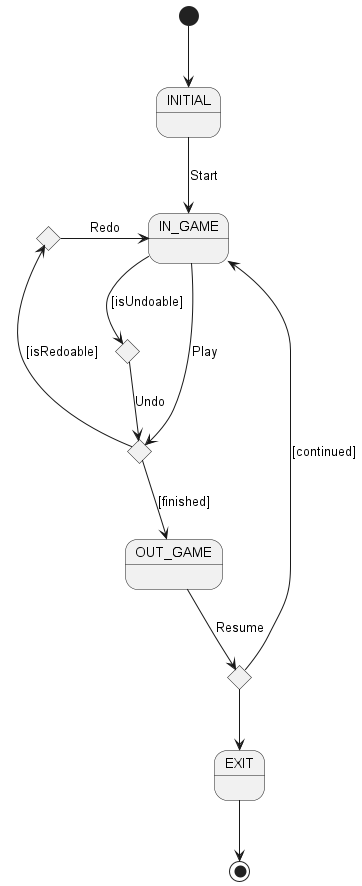

The diagram above was rendered by PlantUML. Its source (embedded in the PNG):
@startuml

state INITIAL
state IN_GAME
state OUT_GAME
state EXIT
state if_undoable <<choice>>
state if_redoable <<choice>>

state if_finished <<choice>>
state if_resume <<choice>>

[*] --> INITIAL
INITIAL --> IN_GAME: Start
IN_GAME --> if_finished: Play


IN_GAME  --> if_undoable: [isUndoable]
if_undoable --> if_finished: Undo

if_finished --> if_redoable: [isRedoable]
if_redoable -> IN_GAME: Redo

if_finished --> OUT_GAME: [finished]
OUT_GAME --> if_resume: Resume
if_resume --> IN_GAME: [continued]
if_resume --> EXIT

EXIT --> [*]

@enduml